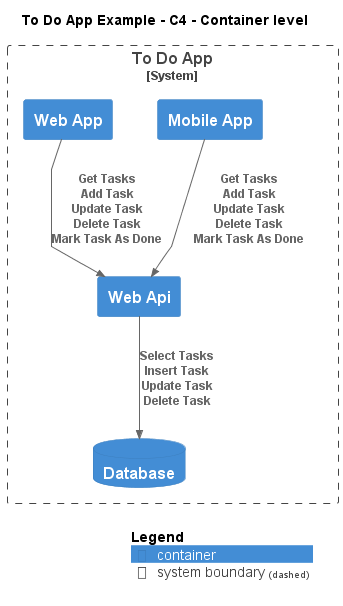

The diagram above was rendered by PlantUML. Its source (embedded in the PNG):
@startuml
!include ..\.c4s\C4_Container.puml

AddElementTag("c4interflow:lifecycle:new", $bgColor=green, $fontColor=#ffffff, $borderColor=green, $shadowing="False")
AddElementTag("c4interflow:lifecycle:changed", $bgColor=orange, $fontColor=#ffffff, $borderColor=orange, $shadowing="False")
AddElementTag("c4interflow:lifecycle:removed", $bgColor=red, $fontColor=#ffffff, $borderColor=red, $shadowing="False")

AddRelTag("c4interflow:lifecycle:new", $textColor=green, $lineColor=green)
AddRelTag("c4interflow:lifecycle:changed", $textColor=orange, $lineColor=orange)
AddRelTag("c4interflow:lifecycle:removed", $textColor=red, $lineColor=red)

SHOW_PERSON_PORTRAIT()
LAYOUT_TOP_DOWN()

skinparam linetype polyline

title To Do App Example - C4 - Container level


System_Boundary(ToDoAppExample.SoftwareSystems.ToDoApp, "To Do App") {
    ContainerDb(ToDoAppExample.SoftwareSystems.ToDoApp.Containers.Database, "Database", "", "")
    Container(ToDoAppExample.SoftwareSystems.ToDoApp.Containers.MobileApp, "Mobile App", "", "")
    Container(ToDoAppExample.SoftwareSystems.ToDoApp.Containers.WebApi, "Web Api", "", "")
    Container(ToDoAppExample.SoftwareSystems.ToDoApp.Containers.WebApp, "Web App", "", "")
}

Rel(ToDoAppExample.SoftwareSystems.ToDoApp.Containers.MobileApp, ToDoAppExample.SoftwareSystems.ToDoApp.Containers.WebApi, "Get Tasks\nAdd Task\nUpdate Task\nDelete Task\nMark Task As Done")
Rel(ToDoAppExample.SoftwareSystems.ToDoApp.Containers.WebApi, ToDoAppExample.SoftwareSystems.ToDoApp.Containers.Database, "Select Tasks\nInsert Task\nUpdate Task\nDelete Task")
Rel(ToDoAppExample.SoftwareSystems.ToDoApp.Containers.WebApp, ToDoAppExample.SoftwareSystems.ToDoApp.Containers.WebApi, "Get Tasks\nAdd Task\nUpdate Task\nDelete Task\nMark Task As Done")


SHOW_LEGEND()
@enduml